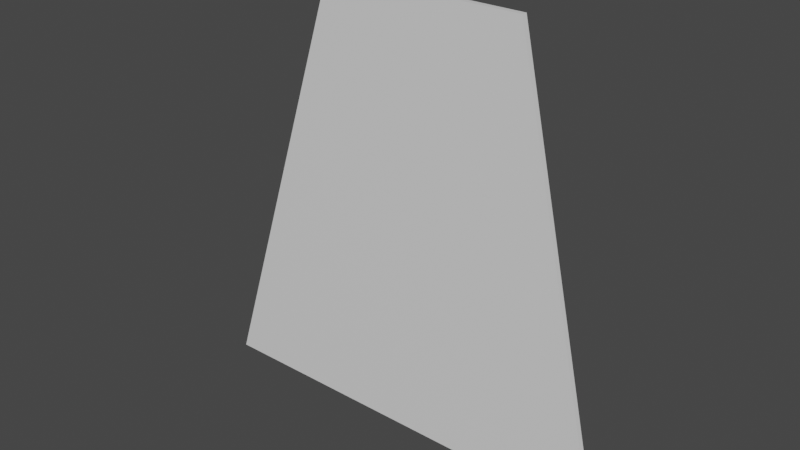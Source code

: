 # Source: Polygon.blend  (saved by Blender 2.80.75; exported with 4.5.12 LTS)
import bpy
from mathutils import Matrix  # noqa: F401  (used for matrix-valued properties, if any)

bpy.ops.wm.read_factory_settings(use_empty=True)
scene = bpy.context.scene
scene.name = 'Scene'

# ---- collections
col_collection = bpy.data.collections.new('Collection'); scene.collection.children.link(col_collection)

# ---- materials (node trees are filled in below, after node groups)
mat_material = bpy.data.materials.new('Material')
mat_material.alpha_threshold = 0.0
mat_material.use_transparent_shadow = False
mat_material.line_color = (0.0, 0.0, 0.0, 1.0)

# ---- material node trees
mat_material.use_nodes = True; mat_material.node_tree.nodes.clear()
_N = mat_material.node_tree.nodes; _L = mat_material.node_tree.links
n0 = _N.new('ShaderNodeOutputMaterial'); n0.name = 'Material Output'; n0.location = (300, 300)
n1 = _N.new('ShaderNodeBsdfPrincipled'); n1.name = 'Principled BSDF'; n1.location = (10, 300)
n1.distribution = 'GGX'
n1.subsurface_method = 'BURLEY'
n1.inputs[2].default_value = 0.4
n1.inputs[3].default_value = 1.45
n1.inputs[27].default_value = (0.0, 0.0, 0.0, 1.0)
n1.inputs[28].default_value = 1.0
_L.new(n1.outputs[0], n0.inputs[0])
n0.is_active_output = True

# ---- world
world_world = bpy.data.worlds.new('World'); scene.world = world_world
world_world.use_nodes = True; world_world.node_tree.nodes.clear()
_N = world_world.node_tree.nodes; _L = world_world.node_tree.links
n0 = _N.new('ShaderNodeOutputWorld'); n0.name = 'World Output'; n0.location = (300, 300)
n1 = _N.new('ShaderNodeBackground'); n1.name = 'Background'; n1.location = (10, 300)
n1.inputs[0].default_value = (0.05088, 0.05088, 0.05088, 1.0)
_L.new(n1.outputs[0], n0.inputs[0])
n0.is_active_output = True
world_world.color = (0.05088, 0.05088, 0.05088)
world_world.use_sun_shadow = False
world_world.sun_shadow_jitter_overblur = 0.0

# ---- meshes
me_cube = bpy.data.meshes.new('Cube')
me_cube.from_pydata([(0.5573, -0.8718, 1.0), (1.0, -0.8718, -1.0), (0.5573, -1.0, 1.0), (1.0, -1.0, -1.0), (-0.3617, -0.8718, 1.0), (-1.0, -0.8718, -1.0), (-0.3617, -1.0, 1.0), (-1.0, -1.0, -1.0)], [], [(0, 4, 6, 2), (3, 2, 6, 7), (7, 6, 4, 5), (5, 1, 3, 7), (1, 0, 2, 3), (5, 4, 0, 1)])
_uv = me_cube.uv_layers.new(name='UVMap')
_uv.uv.foreach_set('vector', [0.375, 0.0, 0.625, 0.0, 0.625, 0.25, 0.375, 0.25, 0.375, 0.25, 0.625, 0.25, 0.625, 0.5, 0.375, 0.5, 0.375, 0.5, 0.625, 0.5, 0.625, 0.75, 0.375, 0.75, 0.375, 0.75, 0.625, 0.75, 0.625, 1.0, 0.375, 1.0, 0.125, 0.5, 0.375, 0.5, 0.375, 0.75, 0.125, 0.75, 0.625, 0.5, 0.875, 0.5, 0.875, 0.75, 0.625, 0.75])
me_cube.materials.append(mat_material)
me_cube.use_remesh_preserve_volume = False
me_cube.use_remesh_preserve_attributes = False
me_cube.use_mirror_vertex_groups = False
me_cube.update()

# ---- objects
ob_polygon = bpy.data.objects.new('Polygon', me_cube)

# ---- transforms, parenting, visibility, modifiers, constraints
ob_polygon.location = (0.0, 0.0, 0.0)
ob_polygon.scale = (1.0, 0.2, 1.0)
ob_polygon.lock_rotations_4d = False
ob_polygon.empty_display_type = 'ARROWS'
ob_polygon.lineart.crease_threshold = 0.0

# ---- collection membership
col_collection.objects.link(ob_polygon)

# ---- scene / render settings (as saved in the file)
scene.frame_start = 1; scene.frame_end = 250; scene.frame_set(1)
scene.render.engine = 'BLENDER_EEVEE_NEXT'
scene.cycles.use_denoising = False
scene.cycles.samples = 128
scene.cycles.sampling_pattern = 'TABULATED_SOBOL'
scene.cycles.use_adaptive_sampling = False
scene.cycles.use_light_tree = False
scene.view_settings.view_transform = 'Filmic'
bpy.context.view_layer.update()

# ---- added for rendering (the .blend has no active camera and no usable light): camera, sun
cam_auto = bpy.data.cameras.new('AutoCamera')
cam_auto.lens = 50.0
cam_auto.sensor_width = 36.0
cam_auto.clip_end = 1000.0
ob_auto_camera = bpy.data.objects.new('AutoCamera', cam_auto)
scene.collection.objects.link(ob_auto_camera)
ob_auto_camera.location = (2.61704, -3.32762, 2.09363)
ob_auto_camera.rotation_euler = (1.09748, -7.21219e-08, 0.694738)
scene.camera = ob_auto_camera
light_auto_sun = bpy.data.lights.new('AutoSun', 'SUN')
light_auto_sun.energy = 3.0
light_auto_sun.angle = 0.0523599
ob_auto_sun = bpy.data.objects.new('AutoSun', light_auto_sun)
scene.collection.objects.link(ob_auto_sun)
ob_auto_sun.rotation_euler = (0.872665, 0.174533, 0.523599)
bpy.context.view_layer.update()
